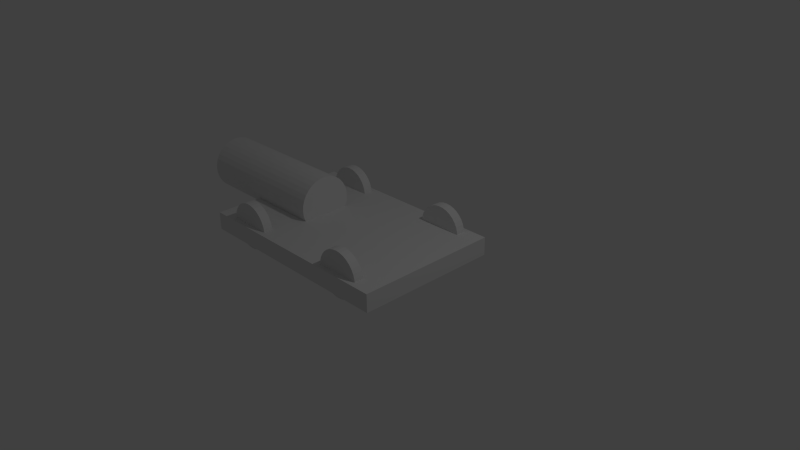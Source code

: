 # Source: Ramming_thing.blend  (saved by Blender 2.78.0; exported with 4.5.12 LTS)
import bpy
from mathutils import Matrix  # noqa: F401  (used for matrix-valued properties, if any)

bpy.ops.wm.read_factory_settings(use_empty=True)
scene = bpy.context.scene
scene.name = 'Scene'

# ---- collections
col_collection_1 = bpy.data.collections.new('Collection 1'); scene.collection.children.link(col_collection_1)

# ---- world
world_world = bpy.data.worlds.new('World'); scene.world = world_world
world_world.color = (0.05088, 0.05088, 0.05088)
world_world.use_sun_shadow = False
world_world.sun_shadow_jitter_overblur = 0.0
world_world.cycles.sampling_method = 'NONE'
world_world.cycles.sample_map_resolution = 256

# ---- cameras
cam_camera = bpy.data.cameras.new('Camera')
cam_camera.clip_end = 100.0
cam_camera.lens = 35.0
cam_camera.sensor_width = 32.0
cam_camera.sensor_height = 18.0
cam_camera.ortho_scale = 7.314
cam_camera.dof.focus_distance = 0.0

# ---- lights
light_lamp = bpy.data.lights.new('Lamp', 'POINT')
light_lamp.transmission_factor = 0.0
light_lamp.cutoff_distance = 30.0
light_lamp.energy = 100.0
light_lamp.shadow_buffer_clip_start = 1.001
light_lamp.shadow_soft_size = 0.1
light_lamp.shadow_maximum_resolution = 0.006
light_lamp.use_absolute_resolution = True
light_lamp.cycles.use_multiple_importance_sampling = False

# ---- meshes
me_cylinder_002 = bpy.data.meshes.new('Cylinder.002')
me_cylinder_002.from_pydata([(0.0, 1.0, -1.0), (0.0, 1.0, 1.0), (0.1951, 0.9808, -1.0), (0.1951, 0.9808, 1.0), (0.3827, 0.9239, -1.0), (0.3827, 0.9239, 1.0), (0.5556, 0.8315, -1.0), (0.5556, 0.8315, 1.0), (0.7071, 0.7071, -1.0), (0.7071, 0.7071, 1.0), (0.8315, 0.5556, -1.0), (0.8315, 0.5556, 1.0), (0.9239, 0.3827, -1.0), (0.9239, 0.3827, 1.0), (0.9808, 0.1951, -1.0), (0.9808, 0.1951, 1.0), (1.0, 7.55e-08, -1.0), (1.0, 7.55e-08, 1.0), (0.9808, -0.1951, -1.0), (0.9808, -0.1951, 1.0), (0.9239, -0.3827, -1.0), (0.9239, -0.3827, 1.0), (0.8315, -0.5556, -1.0), (0.8315, -0.5556, 1.0), (0.7071, -0.7071, -1.0), (0.7071, -0.7071, 1.0), (0.5556, -0.8315, -1.0), (0.5556, -0.8315, 1.0), (0.3827, -0.9239, -1.0), (0.3827, -0.9239, 1.0), (0.1951, -0.9808, -1.0), (0.1951, -0.9808, 1.0), (-3.258e-07, -1.0, -1.0), (-3.258e-07, -1.0, 1.0), (-0.1951, -0.9808, -1.0), (-0.1951, -0.9808, 1.0), (-0.3827, -0.9239, -1.0), (-0.3827, -0.9239, 1.0), (-0.5556, -0.8315, -1.0), (-0.5556, -0.8315, 1.0), (-0.7071, -0.7071, -1.0), (-0.7071, -0.7071, 1.0), (-0.8315, -0.5556, -1.0), (-0.8315, -0.5556, 1.0), (-0.9239, -0.3827, -1.0), (-0.9239, -0.3827, 1.0), (-0.9808, -0.1951, -1.0), (-0.9808, -0.1951, 1.0), (-1.0, 9.656e-07, -1.0), (-1.0, 9.656e-07, 1.0), (-0.9808, 0.1951, -1.0), (-0.9808, 0.1951, 1.0), (-0.9239, 0.3827, -1.0), (-0.9239, 0.3827, 1.0), (-0.8315, 0.5556, -1.0), (-0.8315, 0.5556, 1.0), (-0.7071, 0.7071, -1.0), (-0.7071, 0.7071, 1.0), (-0.5556, 0.8315, -1.0), (-0.5556, 0.8315, 1.0), (-0.3827, 0.9239, -1.0), (-0.3827, 0.9239, 1.0), (-0.1951, 0.9808, -1.0), (-0.1951, 0.9808, 1.0), (1.187e-07, 2.85e-07, -1.488)], [], [(0, 1, 3, 2), (2, 3, 5, 4), (4, 5, 7, 6), (6, 7, 9, 8), (8, 9, 11, 10), (10, 11, 13, 12), (12, 13, 15, 14), (14, 15, 17, 16), (16, 17, 19, 18), (18, 19, 21, 20), (20, 21, 23, 22), (22, 23, 25, 24), (24, 25, 27, 26), (26, 27, 29, 28), (28, 29, 31, 30), (30, 31, 33, 32), (32, 33, 35, 34), (34, 35, 37, 36), (36, 37, 39, 38), (38, 39, 41, 40), (40, 41, 43, 42), (42, 43, 45, 44), (44, 45, 47, 46), (46, 47, 49, 48), (48, 49, 51, 50), (50, 51, 53, 52), (52, 53, 55, 54), (54, 55, 57, 56), (56, 57, 59, 58), (58, 59, 61, 60), (3, 1, 63, 61, 59, 57, 55, 53, 51, 49, 47, 45, 43, 41, 39, 37, 35, 33, 31, 29, 27, 25, 23, 21, 19, 17, 15, 13, 11, 9, 7, 5), (62, 63, 1, 0), (60, 61, 63, 62), (20, 22, 64), (38, 40, 64), (56, 58, 64), (12, 14, 64), (30, 32, 64), (48, 50, 64), (4, 6, 64), (22, 24, 64), (40, 42, 64), (58, 60, 64), (14, 16, 64), (32, 34, 64), (50, 52, 64), (6, 8, 64), (24, 26, 64), (42, 44, 64), (60, 62, 64), (16, 18, 64), (34, 36, 64), (52, 54, 64), (8, 10, 64), (26, 28, 64), (44, 46, 64), (0, 2, 64), (62, 0, 64), (18, 20, 64), (36, 38, 64), (54, 56, 64), (10, 12, 64), (28, 30, 64), (46, 48, 64), (2, 4, 64)])
me_cylinder_002.use_remesh_preserve_volume = False
me_cylinder_002.use_remesh_preserve_attributes = False
me_cylinder_002.use_mirror_vertex_groups = False
me_cylinder_002.update()
me_plane = bpy.data.meshes.new('Plane')
me_plane.from_pydata([(0.0, -1.0, 0.125), (0.5033, -1.0, 0.125), (0.5033, -1.0, 0.25), (0.0, -1.0, 0.25), (-1.0, -1.0, 0.25), (-1.0, -1.0, 0.125), (0.0, -1.0, 0.0), (0.5033, -1.0, 0.0), (0.5033, 0.0, 0.125), (0.5033, 0.0, 0.25), (0.0, 0.0, 0.25), (-1.0, -1.0, 0.0), (-0.4771, 0.0, 0.25), (-0.4771, -0.34, 0.25), (-1.0, -0.34, 0.25), (-1.0, -0.3124, 0.1983), (-1.0, -0.2657, 0.1414), (-1.0, -0.2457, 0.125), (0.0, 0.0, 0.0), (0.5033, 0.0, 0.0), (0.5033, 1.0, 0.125), (0.5033, 1.0, 0.25), (0.0, 1.0, 0.25), (-1.0, 0.0, 0.0), (-1.0, -0.2087, 0.09468), (-1.0, -0.1438, 0.05996), (-1.0, -0.0733, 0.03858), (-1.0, 1.418e-08, 0.03136), (-1.0, 1.0, 0.25), (-1.0, 0.34, 0.25), (-0.4771, 0.34, 0.25), (0.0, 1.0, 0.0), (0.5033, 1.0, 0.0), (0.0, 1.0, 0.125), (-1.0, 1.0, 0.0), (-1.0, 0.0733, 0.03858), (-1.0, 0.1438, 0.05996), (-1.0, 0.2087, 0.09468), (-1.0, 0.2457, 0.125), (-1.0, 1.0, 0.125), (-1.0, 0.2657, 0.1414), (-1.0, 0.3124, 0.1983), (0.1985, -0.7968, 0.5471), (0.1985, -0.9249, 0.5471), (0.2298, -0.9249, 0.5409), (0.2298, -0.7968, 0.5409), (0.1673, -0.7968, 0.5409), (0.1673, -0.9249, 0.5409), (0.2598, -0.9249, 0.5227), (0.2598, -0.7968, 0.5227), (0.1372, -0.7968, 0.5227), (0.1372, -0.9249, 0.5227), (0.2875, -0.9249, 0.4931), (0.2875, -0.7968, 0.4931), (0.3317, -0.7968, 0.4047), (0.1095, -0.7968, 0.4931), (0.1095, -0.9249, 0.4931), (0.3317, -0.9249, 0.4047), (0.3118, -0.9249, 0.4533), (0.3118, -0.7968, 0.4533), (0.3556, -0.7968, 0.1643), (0.04144, -0.7968, 0.2893), (0.08527, -0.7968, 0.4533), (0.08527, -0.9249, 0.4533), (0.04144, -0.9249, 0.2893), (0.3556, -0.9249, 0.1643), (0.3556, -0.7968, 0.2893), (0.1372, -0.7968, -0.06911), (0.06536, -0.7968, 0.4047), (0.06536, -0.9249, 0.4047), (0.1372, -0.9249, -0.06911), (0.3556, -0.9249, 0.2893), (0.3465, -0.9249, 0.3494), (0.3465, -0.7968, 0.3494), (0.3587, -0.7968, 0.2268), (0.2875, -0.7968, -0.03951), (0.05056, -0.7968, 0.1042), (0.05056, -0.7968, 0.3494), (0.05056, -0.9249, 0.3494), (0.05056, -0.9249, 0.1042), (0.2875, -0.9249, -0.03951), (0.3587, -0.9249, 0.2268), (0.3317, -0.7968, 0.04885), (0.2298, -0.7968, -0.08734), (0.08527, -0.7968, 0.0003176), (0.04144, -0.7968, 0.1643), (0.03837, -0.9249, 0.2268), (0.08527, -0.9249, 0.0003176), (0.3317, -0.9249, 0.04885), (0.2298, -0.9249, -0.08734), (0.3465, -0.9249, 0.1042), (0.3465, -0.7968, 0.1042), (0.3118, -0.7968, 0.0003175), (0.1985, -0.7968, -0.09349), (0.2598, -0.7968, -0.06911), (0.1095, -0.7968, -0.03951), (0.06536, -0.7968, 0.04885), (0.04144, -0.9249, 0.1643), (0.03837, -0.7968, 0.2268), (0.06536, -0.9249, 0.04885), (0.1095, -0.9249, -0.03951), (0.3118, -0.9249, 0.0003175), (0.1985, -0.9249, -0.09349), (0.2598, -0.9249, -0.06911), (0.1673, -0.7968, -0.08734), (0.1673, -0.9249, -0.08734), (-0.6952, -0.7968, 0.5471), (-0.7265, -0.7968, 0.5409), (-0.7265, -0.9249, 0.5409), (-0.6952, -0.9249, 0.5471), (-0.664, -0.7968, 0.5409), (-0.664, -0.9249, 0.5409), (-0.7565, -0.7968, 0.5227), (-0.7565, -0.9249, 0.5227), (-0.634, -0.7968, 0.5227), (-0.634, -0.9249, 0.5227), (-0.7842, -0.7968, 0.4931), (-0.7842, -0.9249, 0.4931), (-0.6063, -0.7968, 0.4931), (-0.6063, -0.9249, 0.4931), (-0.8284, -0.7968, 0.4047), (-0.8085, -0.7968, 0.4533), (-0.8085, -0.9249, 0.4533), (-0.8284, -0.9249, 0.4047), (-0.582, -0.7968, 0.4533), (-0.582, -0.9249, 0.4533), (-0.5382, -0.7968, 0.2893), (-0.5382, -0.9249, 0.2893), (-0.8523, -0.7968, 0.1643), (-0.8523, -0.9249, 0.1643), (-0.5621, -0.7968, 0.4047), (-0.5621, -0.9249, 0.4047), (-0.634, -0.7968, -0.06911), (-0.634, -0.9249, -0.06911), (-0.8523, -0.7968, 0.2893), (-0.8432, -0.7968, 0.3494), (-0.8432, -0.9249, 0.3494), (-0.8523, -0.9249, 0.2893), (-0.5473, -0.7968, 0.3494), (-0.5473, -0.9249, 0.3494), (-0.5473, -0.7968, 0.1042), (-0.5473, -0.9249, 0.1042), (-0.7842, -0.7968, -0.03951), (-0.8554, -0.7968, 0.2268), (-0.8554, -0.9249, 0.2268), (-0.7842, -0.9249, -0.03951), (-0.5382, -0.7968, 0.1643), (-0.582, -0.7968, 0.0003176), (-0.5351, -0.9249, 0.2268), (-0.582, -0.9249, 0.0003176), (-0.8284, -0.7968, 0.04885), (-0.7265, -0.7968, -0.08734), (-0.8284, -0.9249, 0.04885), (-0.7265, -0.9249, -0.08734), (-0.5351, -0.7968, 0.2268), (-0.5382, -0.9249, 0.1643), (-0.5621, -0.7968, 0.04885), (-0.6063, -0.7968, -0.03951), (-0.6063, -0.9249, -0.03951), (-0.5621, -0.9249, 0.04885), (-0.8432, -0.7968, 0.1042), (-0.8085, -0.7968, 0.0003175), (-0.6952, -0.7968, -0.09349), (-0.7565, -0.7968, -0.06911), (-0.8432, -0.9249, 0.1042), (-0.8085, -0.9249, 0.0003175), (-0.6952, -0.9249, -0.09349), (-0.7565, -0.9249, -0.06911), (-0.664, -0.7968, -0.08734), (-0.664, -0.9249, -0.08734), (0.1985, 0.7968, 0.5471), (0.2298, 0.7968, 0.5409), (0.2298, 0.9249, 0.5409), (0.1985, 0.9249, 0.5471), (0.1673, 0.7968, 0.5409), (0.1673, 0.9249, 0.5409), (0.2598, 0.7968, 0.5227), (0.2598, 0.9249, 0.5227), (0.1372, 0.7968, 0.5227), (0.1372, 0.9249, 0.5227), (0.2875, 0.7968, 0.4931), (0.2875, 0.9249, 0.4931), (0.1095, 0.7968, 0.4931), (0.1095, 0.9249, 0.4931), (0.3317, 0.7968, 0.4047), (0.3118, 0.7968, 0.4533), (0.3118, 0.9249, 0.4533), (0.3317, 0.9249, 0.4047), (0.08527, 0.7968, 0.4533), (0.08527, 0.9249, 0.4533), (0.04144, 0.7968, 0.2893), (0.04144, 0.9249, 0.2893), (0.3556, 0.7968, 0.1643), (0.3556, 0.9249, 0.1643), (0.06536, 0.7968, 0.4047), (0.06536, 0.9249, 0.4047), (0.1372, 0.7968, -0.06911), (0.1372, 0.9249, -0.06911), (0.3556, 0.7968, 0.2893), (0.3465, 0.7968, 0.3494), (0.3465, 0.9249, 0.3494), (0.3556, 0.9249, 0.2893), (0.05056, 0.7968, 0.3494), (0.05056, 0.9249, 0.3494), (0.05056, 0.7968, 0.1042), (0.05056, 0.9249, 0.1042), (0.2875, 0.7968, -0.03951), (0.3587, 0.7968, 0.2268), (0.3587, 0.9249, 0.2268), (0.2875, 0.9249, -0.03951), (0.04144, 0.7968, 0.1643), (0.08527, 0.7968, 0.0003176), (0.03837, 0.9249, 0.2268), (0.08527, 0.9249, 0.0003176), (0.3317, 0.7968, 0.04885), (0.2298, 0.7968, -0.08734), (0.3317, 0.9249, 0.04885), (0.2298, 0.9249, -0.08734), (0.03837, 0.7968, 0.2268), (0.04144, 0.9249, 0.1643), (0.06536, 0.7968, 0.04885), (0.1095, 0.7968, -0.03951), (0.1095, 0.9249, -0.03951), (0.06536, 0.9249, 0.04885), (0.3465, 0.7968, 0.1042), (0.3118, 0.7968, 0.0003175), (0.1985, 0.7968, -0.09349), (0.2598, 0.7968, -0.06911), (0.3465, 0.9249, 0.1042), (0.3118, 0.9249, 0.0003175), (0.1985, 0.9249, -0.09349), (0.2598, 0.9249, -0.06911), (0.1673, 0.7968, -0.08734), (0.1673, 0.9249, -0.08734), (-0.6952, 0.7968, 0.5471), (-0.6952, 0.9249, 0.5471), (-0.7265, 0.9249, 0.5409), (-0.7265, 0.7968, 0.5409), (-0.664, 0.7968, 0.5409), (-0.664, 0.9249, 0.5409), (-0.7565, 0.9249, 0.5227), (-0.7565, 0.7968, 0.5227), (-0.634, 0.7968, 0.5227), (-0.634, 0.9249, 0.5227), (-0.7842, 0.9249, 0.4931), (-0.7842, 0.7968, 0.4931), (-0.8284, 0.7968, 0.4047), (-0.6063, 0.7968, 0.4931), (-0.6063, 0.9249, 0.4931), (-0.8284, 0.9249, 0.4047), (-0.8085, 0.9249, 0.4533), (-0.8085, 0.7968, 0.4533), (-0.8523, 0.7968, 0.1643), (-0.5382, 0.7968, 0.2893), (-0.582, 0.7968, 0.4533), (-0.582, 0.9249, 0.4533), (-0.5382, 0.9249, 0.2893), (-0.8523, 0.9249, 0.1643), (-0.8523, 0.7968, 0.2893), (-0.634, 0.7968, -0.06911), (-0.5621, 0.7968, 0.4047), (-0.5621, 0.9249, 0.4047), (-0.634, 0.9249, -0.06911), (-0.8523, 0.9249, 0.2893), (-0.8432, 0.9249, 0.3494), (-0.8432, 0.7968, 0.3494), (-0.8554, 0.7968, 0.2268), (-0.7842, 0.7968, -0.03951), (-0.5473, 0.7968, 0.1042), (-0.5473, 0.7968, 0.3494), (-0.5473, 0.9249, 0.3494), (-0.5473, 0.9249, 0.1042), (-0.7842, 0.9249, -0.03951), (-0.8554, 0.9249, 0.2268), (-0.8284, 0.7968, 0.04885), (-0.7265, 0.7968, -0.08734), (-0.582, 0.7968, 0.0003176), (-0.5382, 0.7968, 0.1643), (-0.5351, 0.9249, 0.2268), (-0.582, 0.9249, 0.0003176), (-0.8284, 0.9249, 0.04885), (-0.7265, 0.9249, -0.08734), (-0.8432, 0.9249, 0.1042), (-0.8432, 0.7968, 0.1042), (-0.8085, 0.7968, 0.0003175), (-0.6952, 0.7968, -0.09349), (-0.7565, 0.7968, -0.06911), (-0.6063, 0.7968, -0.03951), (-0.5621, 0.7968, 0.04885), (-0.5382, 0.9249, 0.1643), (-0.5351, 0.7968, 0.2268), (-0.5621, 0.9249, 0.04885), (-0.6063, 0.9249, -0.03951), (-0.8085, 0.9249, 0.0003175), (-0.6952, 0.9249, -0.09349), (-0.7565, 0.9249, -0.06911), (-0.664, 0.7968, -0.08734), (-0.664, 0.9249, -0.08734)], [], [(0, 1, 2, 3), (0, 3, 4, 5), (6, 7, 1, 0), (1, 8, 9, 2), (3, 2, 9, 10), (6, 0, 5, 11), (3, 10, 12, 13, 14, 4), (5, 4, 14, 15, 16, 17), (6, 18, 19, 7), (7, 19, 8, 1), (20, 21, 9, 8), (22, 10, 9, 21), (6, 11, 23, 18), (11, 5, 17, 24, 25, 26, 27, 23), (22, 28, 29, 30, 12, 10), (31, 32, 19, 18), (32, 20, 8, 19), (33, 22, 21, 20), (31, 18, 23, 34), (34, 23, 27, 35, 36, 37, 38, 39), (33, 39, 28, 22), (39, 38, 40, 41, 29, 28), (31, 33, 20, 32), (31, 34, 39, 33), (42, 43, 44, 45), (42, 45, 49, 53, 59, 54, 73, 66, 74, 60, 91, 82, 92, 75, 94, 83, 93, 104, 67, 95, 84, 96, 76, 85, 98, 61, 77, 68, 62, 55, 50, 46), (46, 47, 43, 42), (45, 44, 48, 49), (50, 51, 47, 46), (49, 48, 52, 53), (55, 56, 51, 50), (78, 64, 86, 97, 79, 99, 87, 100, 70, 105, 102, 89, 103, 80, 101, 88, 90, 65, 81, 71, 72, 57, 58, 52, 48, 44, 43, 47, 51, 56, 63, 69), (53, 52, 58, 59), (62, 63, 56, 55), (59, 58, 57, 54), (68, 69, 63, 62), (54, 57, 72, 73), (77, 78, 69, 68), (73, 72, 71, 66), (66, 71, 81, 74), (74, 81, 65, 60), (61, 64, 78, 77), (60, 65, 90, 91), (76, 79, 97, 85), (98, 86, 64, 61), (91, 90, 88, 82), (82, 88, 101, 92), (92, 101, 80, 75), (83, 89, 102, 93), (75, 80, 103, 94), (94, 103, 89, 83), (67, 70, 100, 95), (95, 100, 87, 84), (84, 87, 99, 96), (96, 99, 79, 76), (85, 97, 86, 98), (93, 102, 105, 104), (104, 105, 70, 67), (106, 107, 108, 109), (110, 106, 109, 111), (106, 110, 114, 118, 124, 130, 138, 126, 154, 146, 140, 156, 147, 157, 132, 168, 162, 151, 163, 142, 161, 150, 160, 128, 143, 134, 135, 120, 121, 116, 112, 107), (107, 112, 113, 108), (114, 110, 111, 115), (112, 116, 117, 113), (118, 114, 115, 119), (116, 121, 122, 117), (124, 118, 119, 125), (121, 120, 123, 122), (122, 123, 136, 137, 144, 129, 164, 152, 165, 145, 167, 153, 166, 169, 133, 158, 149, 159, 141, 155, 148, 127, 139, 131, 125, 119, 115, 111, 109, 108, 113, 117), (130, 124, 125, 131), (120, 135, 136, 123), (138, 130, 131, 139), (135, 134, 137, 136), (126, 138, 139, 127), (143, 128, 129, 144), (134, 143, 144, 137), (154, 126, 127, 148), (140, 146, 155, 141), (128, 160, 164, 129), (146, 154, 148, 155), (156, 140, 141, 159), (147, 156, 159, 149), (157, 147, 149, 158), (132, 157, 158, 133), (160, 150, 152, 164), (150, 161, 165, 152), (161, 142, 145, 165), (151, 162, 166, 153), (163, 151, 153, 167), (142, 163, 167, 145), (168, 132, 133, 169), (162, 168, 169, 166), (170, 171, 172, 173), (174, 170, 173, 175), (170, 174, 178, 182, 188, 194, 202, 190, 218, 210, 204, 220, 211, 221, 196, 232, 226, 215, 227, 206, 225, 214, 224, 192, 207, 198, 199, 184, 185, 180, 176, 171), (171, 176, 177, 172), (173, 172, 177, 181, 186, 187, 200, 201, 208, 193, 228, 216, 229, 209, 231, 217, 230, 233, 197, 222, 213, 223, 205, 219, 212, 191, 203, 195, 189, 183, 179, 175), (178, 174, 175, 179), (176, 180, 181, 177), (182, 178, 179, 183), (180, 185, 186, 181), (188, 182, 183, 189), (185, 184, 187, 186), (194, 188, 189, 195), (184, 199, 200, 187), (202, 194, 195, 203), (199, 198, 201, 200), (190, 202, 203, 191), (207, 192, 193, 208), (198, 207, 208, 201), (218, 190, 191, 212), (204, 210, 219, 205), (192, 224, 228, 193), (210, 218, 212, 219), (220, 204, 205, 223), (211, 220, 223, 213), (221, 211, 213, 222), (196, 221, 222, 197), (224, 214, 216, 228), (214, 225, 229, 216), (225, 206, 209, 229), (215, 226, 230, 217), (227, 215, 217, 231), (206, 227, 231, 209), (232, 196, 197, 233), (226, 232, 233, 230), (234, 235, 236, 237), (234, 237, 241, 245, 251, 246, 265, 258, 266, 252, 283, 274, 284, 267, 286, 275, 285, 296, 259, 287, 276, 288, 268, 277, 290, 253, 269, 260, 254, 247, 242, 238), (238, 239, 235, 234), (264, 249, 250, 244, 240, 236, 235, 239, 243, 248, 255, 261, 270, 256, 278, 289, 271, 291, 279, 292, 262, 297, 294, 281, 295, 272, 293, 280, 282, 257, 273, 263), (237, 236, 240, 241), (242, 243, 239, 238), (241, 240, 244, 245), (247, 248, 243, 242), (245, 244, 250, 251), (254, 255, 248, 247), (251, 250, 249, 246), (260, 261, 255, 254), (246, 249, 264, 265), (269, 270, 261, 260), (265, 264, 263, 258), (258, 263, 273, 266), (266, 273, 257, 252), (253, 256, 270, 269), (252, 257, 282, 283), (268, 271, 289, 277), (290, 278, 256, 253), (283, 282, 280, 274), (274, 280, 293, 284), (284, 293, 272, 267), (275, 281, 294, 285), (267, 272, 295, 286), (286, 295, 281, 275), (259, 262, 292, 287), (287, 292, 279, 276), (276, 279, 291, 288), (288, 291, 271, 268), (277, 289, 278, 290), (285, 294, 297, 296), (296, 297, 262, 259)])
me_plane.use_remesh_preserve_volume = False
me_plane.use_remesh_preserve_attributes = False
me_plane.use_mirror_vertex_groups = False
me_plane.update()

# ---- objects
ob_cylinder = bpy.data.objects.new('Cylinder', me_cylinder_002)
ob_plane = bpy.data.objects.new('Plane', me_plane)
ob_lamp = bpy.data.objects.new('Lamp', light_lamp)
ob_camera = bpy.data.objects.new('Camera', cam_camera)

# ---- transforms, parenting, visibility, modifiers, constraints
ob_cylinder.location = (-1.979, 0.0, 0.4071)
ob_cylinder.rotation_euler = (-0.0, 1.571, 0.0)
ob_cylinder.scale = (0.3757, 0.3757, 1.025)
ob_cylinder.lineart.crease_threshold = 0.0
ob_plane.location = (0.0, 0.0, 0.0)
ob_plane.scale = (2.0, 1.0, 1.0)
ob_plane.lineart.crease_threshold = 0.0
ob_lamp.location = (4.076, 1.005, 5.904)
ob_lamp.rotation_euler = (0.6503, 0.05522, 1.866)
ob_lamp.lock_rotations_4d = False
ob_lamp.empty_display_type = 'ARROWS'
ob_lamp.color = (0.0, 0.0, 0.0, 0.0)
ob_lamp.lineart.crease_threshold = 0.0
ob_camera.location = (7.481, -6.508, 5.344)
ob_camera.rotation_euler = (1.109, 0.01082, 0.8149)
ob_camera.lock_rotations_4d = False
ob_camera.empty_display_type = 'ARROWS'
ob_camera.color = (0.0, 0.0, 0.0, 0.0)
ob_camera.display_type = 'WIRE'
ob_camera.lineart.crease_threshold = 0.0

# ---- collection membership
col_collection_1.objects.link(ob_cylinder)
col_collection_1.objects.link(ob_plane)
col_collection_1.objects.link(ob_lamp)
col_collection_1.objects.link(ob_camera)

# ---- scene / render settings (as saved in the file)
scene.camera = ob_camera
scene.frame_start = 1; scene.frame_end = 250; scene.frame_set(1)
scene.render.engine = 'CYCLES'
scene.render.resolution_percentage = 50
scene.render.dither_intensity = 0.0
scene.cycles.use_denoising = False
scene.cycles.samples = 10
scene.cycles.sampling_pattern = 'TABULATED_SOBOL'
scene.cycles.light_sampling_threshold = 0.0
scene.cycles.use_adaptive_sampling = False
scene.cycles.use_light_tree = False
scene.cycles.blur_glossy = 0.0
scene.cycles.pixel_filter_type = 'GAUSSIAN'
scene.cycles.sample_clamp_indirect = 0.0
scene.view_settings.view_transform = 'Standard'
bpy.context.view_layer.update()
